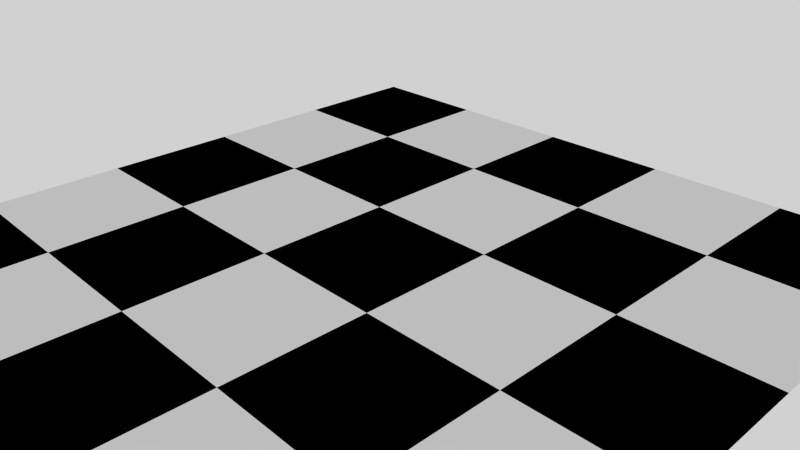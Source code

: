 # Source: blank.blend  (saved by Blender 2.80.75; exported with 4.5.12 LTS)
import bpy
from mathutils import Matrix  # noqa: F401  (used for matrix-valued properties, if any)

bpy.ops.wm.read_factory_settings(use_empty=True)
scene = bpy.context.scene
scene.name = 'Scene'

# ---- collections
col_collection_1 = bpy.data.collections.new('Collection 1'); scene.collection.children.link(col_collection_1)

# ---- materials (node trees are filled in below, after node groups)
mat_material_002 = bpy.data.materials.new('Material.002')
mat_material_002.alpha_threshold = 0.0
mat_material_002.roughness = 0.5
mat_material_002.line_color = (0.0, 0.0, 0.0, 1.0)

# ---- material node trees
mat_material_002.use_nodes = True; mat_material_002.node_tree.nodes.clear()
_N = mat_material_002.node_tree.nodes; _L = mat_material_002.node_tree.links
n0 = _N.new('ShaderNodeTexChecker'); n0.name = 'Checker Texture'; n0.location = (229, 340)
n0.inputs[2].default_value = (0.0, 0.0, 0.0, 1.0)
n1 = _N.new('ShaderNodeOutputMaterial'); n1.name = 'Material Output'; n1.location = (579, 324)
n2 = _N.new('ShaderNodeBsdfDiffuse'); n2.name = 'Diffuse BSDF'; n2.location = (400, 339)
n3 = _N.new('ShaderNodeTexCoord'); n3.name = 'Texture Coordinate'; n3.location = (-142, 418)
n4 = _N.new('ShaderNodeScript'); n4.name = 'Script'; n4.location = (37, 335)
n4.bytecode = 'OpenShadingLanguage 1.00\n# Compiled by oslc 1.9.9\n# options: -o C:\\Users\\DAVIDC~1\\AppData\\Local\\Temp\\tmptx0q9ndk.oso -IC:\\Users\\David Cohn\\Documents\\blender-2.80-windows64\\2.80\\scripts\\addons\\cycles\\shader\nshader scale\nparam\tvector\tV\t0 0 0\t\t%read{0,0} %write{2147483647,-1}\nparam\tvector\tScale\t1 1 1\t\t%read{0,0} %write{2147483647,-1}\noparam\tvector\tOut\t0 0 0\t\t%read{2147483647,-1} %write{0,0}\ncode ___main___\n# C:\\Users\\DAVIDC~1\\AppData\\Local\\Temp\\tmp7kevmzvq.osl:7\n#   Out = V * Scale;\n\tmul\t\tOut V Scale \t%filename{"C:\\Users\\DAVIDC~1\\AppData\\Local\\Temp\\tmp7kevmzvq.osl"} %line{7} %argrw{"wrr"}\n\tend\n'
n4.bytecode_hash = 'E9E168E8CE4EB1D426E54B990D02B61F'
n4.inputs[1].default_value = (1.0, 1.0, 1.0)
n5 = _N.new('ShaderNodeMath'); n5.name = 'Math'; n5.location = (-171, 159)
n5.operation = 'MULTIPLY'
_L.new(n0.outputs[0], n2.inputs[0])
_L.new(n2.outputs[0], n1.inputs[0])
_L.new(n4.outputs[0], n0.inputs[0])
_L.new(n3.outputs[2], n4.inputs[0])
n1.is_active_output = True

# ---- world
world_world = bpy.data.worlds.new('World'); scene.world = world_world
world_world.use_nodes = True; world_world.node_tree.nodes.clear()
_N = world_world.node_tree.nodes; _L = world_world.node_tree.links
n0 = _N.new('ShaderNodeBackground'); n0.name = 'Background'; n0.location = (10, 300)
n0.width = 150
n0.inputs[0].default_value = (0.6388, 0.6388, 0.6388, 1.0)
n1 = _N.new('ShaderNodeOutputWorld'); n1.name = 'World Output'; n1.location = (417, 316)
n1.width = 120
_L.new(n0.outputs[0], n1.inputs[0])
n1.is_active_output = True
world_world.color = (0.05088, 0.05088, 0.05088)
world_world.use_sun_shadow = False
world_world.sun_shadow_jitter_overblur = 0.0
world_world.cycles.sampling_method = 'MANUAL'
world_world.cycles.sample_map_resolution = 256

# ---- cameras
cam_camera = bpy.data.cameras.new('Camera')
cam_camera.clip_end = 100.0
cam_camera.lens = 35.0
cam_camera.sensor_width = 32.0
cam_camera.sensor_height = 18.0
cam_camera.ortho_scale = 7.314
cam_camera.dof.focus_distance = 0.0

# ---- meshes
me_plane = bpy.data.meshes.new('Plane')
me_plane.from_pydata([(1.0, -1.0, 0.0), (-1.0, -1.0, 0.0), (1.0, 1.0, 0.0), (-1.0, 1.0, 0.0)], [], [(1, 0, 2, 3)])
me_plane.materials.append(mat_material_002)
me_plane.use_remesh_preserve_volume = False
me_plane.use_remesh_preserve_attributes = False
me_plane.use_mirror_vertex_groups = False
me_plane.update()

# ---- objects
ob_plane = bpy.data.objects.new('Plane', me_plane)
ob_camera = bpy.data.objects.new('Camera', cam_camera)

# ---- transforms, parenting, visibility, modifiers, constraints
ob_plane.location = (0.0, 0.0, 0.0)
ob_plane.scale = (5.0, 5.0, 5.262)
ob_plane.lineart.crease_threshold = 0.0
ob_camera.location = (7.481, -6.508, 5.344)
ob_camera.rotation_euler = (1.109, 0.01082, 0.8149)
ob_camera.lock_rotations_4d = False
ob_camera.empty_display_type = 'ARROWS'
ob_camera.color = (0.0, 0.0, 0.0, 0.0)
ob_camera.display_type = 'WIRE'
ob_camera.lineart.crease_threshold = 0.0

# ---- collection membership
col_collection_1.objects.link(ob_plane)
col_collection_1.objects.link(ob_camera)

# ---- scene / render settings (as saved in the file)
scene.camera = ob_camera
scene.frame_start = 1; scene.frame_end = 250; scene.frame_set(1)
scene.render.engine = 'CYCLES'
scene.render.image_settings.color_mode = 'RGB'
scene.render.image_settings.compression = 90
scene.render.resolution_percentage = 50
scene.render.dither_intensity = 0.0
scene.render.bake_margin = 2
scene.render.bake_bias = 0.0
scene.cycles.feature_set = 'EXPERIMENTAL'
scene.cycles.shading_system = True
scene.cycles.use_denoising = False
scene.cycles.samples = 10
scene.cycles.sampling_pattern = 'TABULATED_SOBOL'
scene.cycles.light_sampling_threshold = 0.0
scene.cycles.use_adaptive_sampling = False
scene.cycles.use_light_tree = False
scene.cycles.blur_glossy = 0.0
scene.cycles.volume_bounces = 1
scene.cycles.pixel_filter_type = 'GAUSSIAN'
scene.cycles.sample_clamp_indirect = 0.0
scene.view_settings.view_transform = 'Standard'
bpy.context.view_layer.update()
